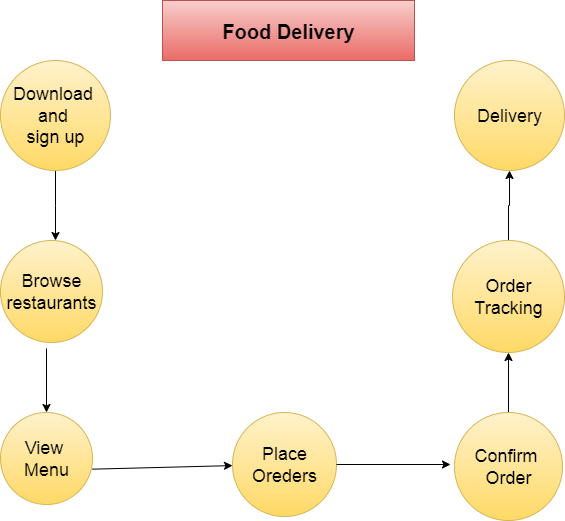

The diagram above was exported from draw.io. Its source (the exported page's mxGraphModel, read from the mxfile embedded in the PNG):
<mxGraphModel dx="1246" dy="699" grid="1" gridSize="18" guides="1" tooltips="1" connect="1" arrows="1" fold="1" page="1" pageScale="1" pageWidth="850" pageHeight="1100" math="0" shadow="0">
  <root>
    <mxCell id="0" />
    <mxCell id="1" parent="0" />
    <mxCell id="IlcQweb2wDR5gUKdO_pX-17" style="edgeStyle=orthogonalEdgeStyle;rounded=0;orthogonalLoop=1;jettySize=auto;html=1;exitX=0.5;exitY=1;exitDx=0;exitDy=0;" edge="1" parent="1" source="IlcQweb2wDR5gUKdO_pX-2">
      <mxGeometry relative="1" as="geometry">
        <mxPoint x="163" y="288" as="targetPoint" />
      </mxGeometry>
    </mxCell>
    <mxCell id="IlcQweb2wDR5gUKdO_pX-2" value="Download&amp;nbsp;&lt;div&gt;and&amp;nbsp;&lt;/div&gt;&lt;div&gt;sign up&lt;/div&gt;" style="ellipse;whiteSpace=wrap;html=1;aspect=fixed;fontSize=18;fillColor=#fff2cc;strokeColor=#d6b656;gradientColor=#ffd966;" vertex="1" parent="1">
      <mxGeometry x="108" y="108" width="110" height="110" as="geometry" />
    </mxCell>
    <mxCell id="IlcQweb2wDR5gUKdO_pX-3" value="Browse&lt;div&gt;restaurants&lt;/div&gt;" style="ellipse;whiteSpace=wrap;html=1;aspect=fixed;fontSize=18;fillColor=#fff2cc;gradientColor=#ffd966;strokeColor=#d6b656;" vertex="1" parent="1">
      <mxGeometry x="108" y="288" width="102" height="102" as="geometry" />
    </mxCell>
    <mxCell id="IlcQweb2wDR5gUKdO_pX-4" value="View&amp;nbsp;&lt;div&gt;Menu&lt;/div&gt;" style="ellipse;whiteSpace=wrap;html=1;aspect=fixed;fontSize=18;fillColor=#fff2cc;gradientColor=#ffd966;strokeColor=#d6b656;" vertex="1" parent="1">
      <mxGeometry x="108" y="460" width="92" height="92" as="geometry" />
    </mxCell>
    <mxCell id="IlcQweb2wDR5gUKdO_pX-5" value="Place&lt;div&gt;Oreders&lt;/div&gt;" style="ellipse;whiteSpace=wrap;html=1;aspect=fixed;fontSize=18;fillColor=#fff2cc;gradientColor=#ffd966;strokeColor=#d6b656;" vertex="1" parent="1">
      <mxGeometry x="340" y="460" width="104" height="104" as="geometry" />
    </mxCell>
    <mxCell id="IlcQweb2wDR5gUKdO_pX-19" style="edgeStyle=orthogonalEdgeStyle;rounded=0;orthogonalLoop=1;jettySize=auto;html=1;exitX=0.5;exitY=0;exitDx=0;exitDy=0;entryX=0.5;entryY=1;entryDx=0;entryDy=0;" edge="1" parent="1" source="IlcQweb2wDR5gUKdO_pX-6" target="IlcQweb2wDR5gUKdO_pX-8">
      <mxGeometry relative="1" as="geometry" />
    </mxCell>
    <mxCell id="IlcQweb2wDR5gUKdO_pX-6" value="Confirm&amp;nbsp;&lt;div&gt;Order&lt;/div&gt;" style="ellipse;whiteSpace=wrap;html=1;aspect=fixed;fontSize=18;fillColor=#fff2cc;gradientColor=#ffd966;strokeColor=#d6b656;" vertex="1" parent="1">
      <mxGeometry x="562" y="460" width="108" height="108" as="geometry" />
    </mxCell>
    <mxCell id="IlcQweb2wDR5gUKdO_pX-22" style="edgeStyle=orthogonalEdgeStyle;rounded=0;orthogonalLoop=1;jettySize=auto;html=1;exitX=0.5;exitY=0;exitDx=0;exitDy=0;entryX=0.5;entryY=1;entryDx=0;entryDy=0;" edge="1" parent="1" source="IlcQweb2wDR5gUKdO_pX-8" target="IlcQweb2wDR5gUKdO_pX-9">
      <mxGeometry relative="1" as="geometry" />
    </mxCell>
    <mxCell id="IlcQweb2wDR5gUKdO_pX-8" value="Order&lt;div&gt;Tracking&lt;/div&gt;" style="ellipse;whiteSpace=wrap;html=1;aspect=fixed;fontSize=18;fillColor=#fff2cc;gradientColor=#ffd966;strokeColor=#d6b656;" vertex="1" parent="1">
      <mxGeometry x="560" y="288" width="112" height="112" as="geometry" />
    </mxCell>
    <mxCell id="IlcQweb2wDR5gUKdO_pX-9" value="Delivery" style="ellipse;whiteSpace=wrap;html=1;aspect=fixed;fontSize=18;fillColor=#fff2cc;gradientColor=#ffd966;strokeColor=#d6b656;" vertex="1" parent="1">
      <mxGeometry x="562" y="108" width="110" height="110" as="geometry" />
    </mxCell>
    <mxCell id="IlcQweb2wDR5gUKdO_pX-12" value="" style="endArrow=classic;html=1;rounded=0;exitX=0.997;exitY=0.616;exitDx=0;exitDy=0;exitPerimeter=0;" edge="1" parent="1" source="IlcQweb2wDR5gUKdO_pX-4" target="IlcQweb2wDR5gUKdO_pX-5">
      <mxGeometry width="50" height="50" relative="1" as="geometry">
        <mxPoint x="198" y="522" as="sourcePoint" />
        <mxPoint x="338" y="414" as="targetPoint" />
      </mxGeometry>
    </mxCell>
    <mxCell id="IlcQweb2wDR5gUKdO_pX-14" value="" style="endArrow=classic;html=1;rounded=0;exitX=1;exitY=0.5;exitDx=0;exitDy=0;" edge="1" parent="1" source="IlcQweb2wDR5gUKdO_pX-5">
      <mxGeometry width="50" height="50" relative="1" as="geometry">
        <mxPoint x="288" y="590" as="sourcePoint" />
        <mxPoint x="558" y="512" as="targetPoint" />
      </mxGeometry>
    </mxCell>
    <mxCell id="IlcQweb2wDR5gUKdO_pX-15" value="" style="endArrow=classic;html=1;rounded=0;entryX=0.5;entryY=0;entryDx=0;entryDy=0;" edge="1" parent="1" target="IlcQweb2wDR5gUKdO_pX-4">
      <mxGeometry width="50" height="50" relative="1" as="geometry">
        <mxPoint x="154" y="396" as="sourcePoint" />
        <mxPoint x="338" y="540" as="targetPoint" />
        <Array as="points" />
      </mxGeometry>
    </mxCell>
    <mxCell id="IlcQweb2wDR5gUKdO_pX-23" value="Food Delivery" style="rounded=0;whiteSpace=wrap;html=1;fontSize=20;fontStyle=1;fillColor=#f8cecc;strokeColor=#b85450;gradientColor=#ea6b66;" vertex="1" parent="1">
      <mxGeometry x="270" y="48" width="252" height="60" as="geometry" />
    </mxCell>
  </root>
</mxGraphModel>